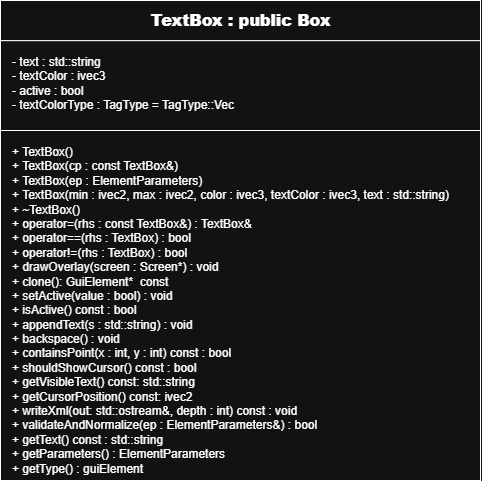

The diagram above was exported from draw.io. Its source (the exported page's mxGraphModel, read from the mxfile embedded in the PNG):
<mxGraphModel dx="736" dy="376" grid="1" gridSize="10" guides="1" tooltips="1" connect="1" arrows="1" fold="1" page="1" pageScale="1" pageWidth="1100" pageHeight="1400" math="0" shadow="0">
  <root>
    <mxCell id="0" />
    <mxCell id="1" parent="0" />
    <mxCell id="classBox" parent="1" style="shape=rectangle;whiteSpace=wrap;html=1;" value="" vertex="1">
      <mxGeometry height="480" width="480" x="230" y="150" as="geometry" />
    </mxCell>
    <mxCell id="name" parent="classBox" style="shape=rectangle;html=1;align=center;verticalAlign=middle;fontStyle=1;fontSize=16;" value="&lt;b&gt;TextBox : public Box&lt;/b&gt;" vertex="1">
      <mxGeometry height="40.17857142857143" width="480" as="geometry" />
    </mxCell>
    <mxCell id="attributes" parent="classBox" style="shape=rectangle;html=1;align=left;verticalAlign=top;spacingLeft=10;spacingTop=8;" value=" - text : std::string&#10; - textColor : ivec3&#10; - active : bool&#10; - textColorType : TagType = TagType::Vec         " vertex="1">
      <mxGeometry height="109.82" width="480" y="40.18" as="geometry" />
    </mxCell>
    <mxCell id="methods" parent="classBox" style="shape=rectangle;html=1;align=left;verticalAlign=top;spacingLeft=10;spacingTop=8;" value=" + TextBox()&lt;br&gt; + TextBox(cp : const TextBox&amp;amp;)&lt;br&gt; + TextBox(ep : ElementParameters)&lt;br&gt; + TextBox(min : ivec2, max : ivec2, color : ivec3, textColor : ivec3, text : std::string)&lt;br&gt; + ~TextBox()&lt;br&gt; + operator=(rhs : const TextBox&amp;amp;) : TextBox&amp;amp;&lt;br&gt; + operator==(rhs : TextBox) : bool&lt;br&gt; + operator!=(rhs : TextBox) : bool&lt;br&gt; + drawOverlay(screen : Screen*) : void&lt;div&gt;+&amp;nbsp;&lt;span style=&quot;white-space: normal;&quot;&gt;clone(): GuiElement*&amp;nbsp; const&lt;/span&gt;&lt;br&gt; + setActive(value : bool) : void&lt;br&gt; + isActive() const : bool&lt;br&gt; + appendText(s : std::string) : void&lt;br&gt; + backspace() : void&lt;br&gt; + containsPoint(x : int, y : int) const : bool&lt;br&gt; + shouldShowCursor() const : bool&lt;br&gt; + getVisibleText() const: std::string&lt;br&gt; + getCursorPosition() const: ivec2&lt;br&gt; + writeXml(out: std::ostream&amp;amp;, depth : int) const : void&lt;br&gt; + validateAndNormalize(ep : ElementParameters&amp;amp;) : bool&lt;br&gt; + getText() const : std::string&lt;div&gt;+ getParameters() : ElementParameters&lt;/div&gt;&lt;div&gt;+ getType() : guiElement&lt;/div&gt;&lt;/div&gt;" vertex="1">
      <mxGeometry height="350" width="480" y="130" as="geometry" />
    </mxCell>
  </root>
</mxGraphModel>